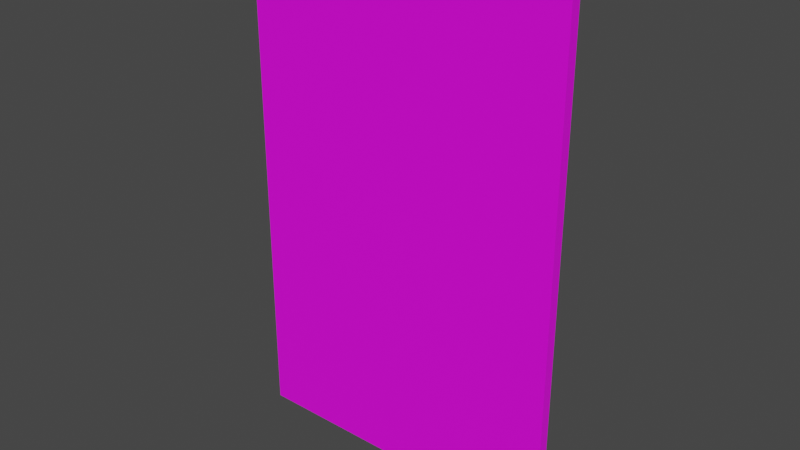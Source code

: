# Source: Keycard.blend  (saved by Blender 3.4.6; exported with 4.5.12 LTS)
import bpy
from mathutils import Matrix  # noqa: F401  (used for matrix-valued properties, if any)

bpy.ops.wm.read_factory_settings(use_empty=True)
scene = bpy.context.scene
scene.name = 'Scene'

# ---- collections
col_collection = bpy.data.collections.new('Collection'); scene.collection.children.link(col_collection)

# ---- images (referenced by path relative to the original .blend; pixels are not part of the script)
import os
ASSET_DIR = os.environ.get("B2B_ASSET_DIR", "")  # directory of the original .blend (textures are referenced by path, not embedded)
HERE = os.path.dirname(os.path.abspath(__file__))  # packed textures are extracted next to this script under _unpacked/

def load_image(name, relpath, width, height, colorspace="sRGB"):
    """Load a texture the original file referenced (path relative to the .blend, or extracted next to this script)."""
    p = next((c for c in (os.path.join(HERE, relpath), os.path.join(ASSET_DIR, relpath)) if relpath and os.path.exists(c)), "")
    if p:
        img = bpy.data.images.load(p, check_existing=True)
        img.name = name
    else:  # same state as the original file: an image datablock whose file is absent (Cycles renders it pink)
        img = bpy.data.images.new(name, width, height)
        img.source = "FILE"
        img.filepath = "//" + (relpath or name)
    img.colorspace_settings.name = colorspace
    return img
img_keycard1_png = load_image('keycard1.png', 'keycard1.png', 1024, 1024, 'sRGB')

# ---- materials (node trees are filled in below, after node groups)
mat_material = bpy.data.materials.new('Material')
mat_material.alpha_threshold = 0.0
mat_material.use_transparent_shadow = False
mat_material.roughness = 0.5
mat_material.line_color = (0.0, 0.0, 0.0, 1.0)

# ---- material node trees
mat_material.use_nodes = True; mat_material.node_tree.nodes.clear()
_N = mat_material.node_tree.nodes; _L = mat_material.node_tree.links
n0 = _N.new('ShaderNodeOutputMaterial'); n0.name = 'Material Output'; n0.location = (300, 300)
n1 = _N.new('ShaderNodeBsdfPrincipled'); n1.name = 'Principled BSDF'; n1.location = (10, 300)
n1.distribution = 'GGX'
n1.subsurface_method = 'RANDOM_WALK_SKIN'
n1.inputs[3].default_value = 1.45
n1.inputs[27].default_value = (0.0, 0.0, 0.0, 1.0)
n1.inputs[28].default_value = 1.0
n2 = _N.new('ShaderNodeTexImage'); n2.name = 'Image Texture'; n2.location = (-324, 135)
n2.image = img_keycard1_png
_L.new(n1.outputs[0], n0.inputs[0])
_L.new(n2.outputs[0], n1.inputs[0])
n0.is_active_output = True

# ---- world
world_world = bpy.data.worlds.new('World'); scene.world = world_world
world_world.use_nodes = True; world_world.node_tree.nodes.clear()
_N = world_world.node_tree.nodes; _L = world_world.node_tree.links
n0 = _N.new('ShaderNodeOutputWorld'); n0.name = 'World Output'; n0.location = (300, 300)
n1 = _N.new('ShaderNodeBackground'); n1.name = 'Background'; n1.location = (10, 300)
n1.inputs[0].default_value = (0.05088, 0.05088, 0.05088, 1.0)
_L.new(n1.outputs[0], n0.inputs[0])
n0.is_active_output = True
world_world.color = (0.05088, 0.05088, 0.05088)
world_world.use_sun_shadow = False
world_world.sun_shadow_jitter_overblur = 0.0

# ---- meshes
me_cube = bpy.data.meshes.new('Cube')
me_cube.from_pydata([(0.635, -0.01973, -1.0), (-0.635, -0.01973, -1.0), (0.635, -0.01973, 1.0), (-0.635, -0.01973, 1.0), (0.635, 0.01973, -1.0), (-0.635, 0.01973, -1.0), (0.635, 0.01973, 1.0), (-0.635, 0.01973, 1.0)], [], [(1, 0, 2, 3), (5, 7, 6, 4), (0, 1, 5, 4), (3, 2, 6, 7), (2, 0, 4, 6), (1, 3, 7, 5)])
_uv = me_cube.uv_layers.new(name='UVMap')
_uv.uv.foreach_set('vector', [0.1939, 0.02707, 0.8107, 0.02707, 0.8058, 0.9828, 0.1896, 0.9828, 0.8107, 0.02707, 0.8058, 0.9828, 0.1896, 0.9828, 0.1939, 0.02707, 0.8107, 0.02707, 0.1939, 0.02707, 0.1939, 0.02707, 0.8107, 0.02707, 0.1896, 0.9828, 0.8058, 0.9828, 0.8058, 0.9828, 0.1896, 0.9828, 0.8058, 0.9828, 0.8107, 0.02707, 0.8107, 0.02707, 0.8058, 0.9828, 0.1939, 0.02707, 0.1896, 0.9828, 0.1896, 0.9828, 0.1939, 0.02707])
me_cube.materials.append(mat_material)
me_cube.use_mirror_vertex_groups = False
me_cube.update()

# ---- objects
ob_card = bpy.data.objects.new('Card', me_cube)

# ---- transforms, parenting, visibility, modifiers, constraints
ob_card.location = (0.0, 0.0, 0.0)
ob_card.lock_rotations_4d = False
ob_card.empty_display_type = 'ARROWS'
ob_card.lineart.crease_threshold = 0.0

# ---- collection membership
col_collection.objects.link(ob_card)

# ---- scene / render settings (as saved in the file)
scene.frame_start = 1; scene.frame_end = 250; scene.frame_set(78)
scene.render.engine = 'BLENDER_EEVEE_NEXT'
scene.cycles.sampling_pattern = 'TABULATED_SOBOL'
scene.cycles.use_light_tree = False
scene.view_settings.view_transform = 'Filmic'
bpy.context.view_layer.update()

# ---- added for rendering (the .blend has no active camera and no usable light): camera, sun
cam_auto = bpy.data.cameras.new('AutoCamera')
cam_auto.lens = 50.0
cam_auto.sensor_width = 36.0
cam_auto.clip_end = 1000.0
ob_auto_camera = bpy.data.objects.new('AutoCamera', cam_auto)
scene.collection.objects.link(ob_auto_camera)
ob_auto_camera.location = (2.19231, -2.63077, 1.75384)
ob_auto_camera.rotation_euler = (1.09748, -7.21219e-08, 0.694738)
scene.camera = ob_auto_camera
light_auto_sun = bpy.data.lights.new('AutoSun', 'SUN')
light_auto_sun.energy = 3.0
light_auto_sun.angle = 0.0523599
ob_auto_sun = bpy.data.objects.new('AutoSun', light_auto_sun)
scene.collection.objects.link(ob_auto_sun)
ob_auto_sun.rotation_euler = (0.872665, 0.174533, 0.523599)
bpy.context.view_layer.update()
